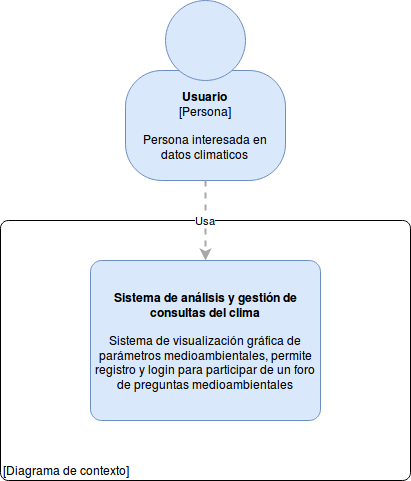

The diagram above was exported from draw.io. Its source (the exported page's mxGraphModel, read from the mxfile embedded in the PNG):
<mxGraphModel dx="636" dy="697" grid="1" gridSize="10" guides="1" tooltips="1" connect="1" arrows="1" fold="1" page="1" pageScale="1" pageWidth="827" pageHeight="1169" math="0" shadow="0">
  <root>
    <mxCell id="0" />
    <mxCell id="1" parent="0" />
    <mxCell id="bmL36jiv1VVfdlH8rcZe-1" value="" style="group;rounded=0;labelBackgroundColor=none;fillColor=none;fontColor=#000000;align=center;html=1;" vertex="1" connectable="0" parent="1">
      <mxGeometry x="245" y="50" width="160" height="180" as="geometry" />
      <C4Person as="c4" />
    </mxCell>
    <object label="&lt;b&gt;Usuario&lt;/b&gt;&lt;br&gt;&lt;div&gt;[Persona]&lt;/div&gt;&lt;div&gt;&lt;br&gt;&lt;/div&gt;&lt;div&gt;Persona interesada en datos climaticos&lt;br&gt;&lt;/div&gt;" placeholders="1" c4Name="name" c4Type="body" c4Description="Beschreibung" id="bmL36jiv1VVfdlH8rcZe-2">
      <mxCell style="rounded=1;whiteSpace=wrap;html=1;labelBackgroundColor=none;fillColor=#dae8fc;fontColor=#000000;align=center;arcSize=33;strokeColor=#6c8ebf;" vertex="1" parent="bmL36jiv1VVfdlH8rcZe-1">
        <mxGeometry y="70" width="160" height="110" as="geometry" />
        <C4Person as="c4" />
      </mxCell>
    </object>
    <mxCell id="bmL36jiv1VVfdlH8rcZe-3" value="" style="ellipse;whiteSpace=wrap;html=1;aspect=fixed;rounded=0;labelBackgroundColor=none;fillColor=#dae8fc;fontSize=12;fontColor=#000000;align=center;strokeColor=#6c8ebf;" vertex="1" parent="bmL36jiv1VVfdlH8rcZe-1">
      <mxGeometry x="40" width="80" height="80" as="geometry" />
      <C4Person as="c4" />
    </mxCell>
    <object label="&lt;br&gt;&lt;div style=&quot;text-align: left&quot;&gt;[Diagrama de contexto]&lt;/div&gt;" placeholders="1" c4Name="name" c4Type="ExecutionEnvironment" c4Application="applicationAndVersion" id="bmL36jiv1VVfdlH8rcZe-4">
      <mxCell style="rounded=1;whiteSpace=wrap;html=1;labelBackgroundColor=none;fillColor=#ffffff;fontColor=#000000;align=left;arcSize=3;strokeColor=#000000;verticalAlign=bottom;" vertex="1" parent="1">
        <mxGeometry x="120" y="270" width="410" height="260" as="geometry" />
        <C4ExecutionEnvironment as="c4" />
      </mxCell>
    </object>
    <object label="&lt;b&gt;Sistema de análisis y gestión de consultas del clima&lt;/b&gt;&lt;div&gt;&lt;br&gt;&lt;/div&gt;&lt;div&gt;Sistema de visualización gráfica de parámetros medioambientales, permite registro y login para participar de un foro de preguntas medioambientales&lt;br&gt;&lt;/div&gt;" placeholders="1" c4Name="name" c4Type="SoftwareSystem" c4Description="Beschreibung" id="bmL36jiv1VVfdlH8rcZe-14">
      <mxCell style="rounded=1;whiteSpace=wrap;html=1;labelBackgroundColor=none;fillColor=#dae8fc;fontColor=#000000;align=center;arcSize=7;strokeColor=#6c8ebf;" vertex="1" parent="1">
        <mxGeometry x="210" y="310" width="230" height="160" as="geometry" />
        <C4SoftwareSystem as="c4" />
      </mxCell>
    </object>
    <object label="Usa" c4Type="Relationship" c4Description="Beschreibung" c4Technology="technology" id="bmL36jiv1VVfdlH8rcZe-15">
      <mxCell style="edgeStyle=none;rounded=0;html=1;entryX=0.5;entryY=0;jettySize=auto;orthogonalLoop=1;strokeColor=#A8A8A8;strokeWidth=2;fontColor=#000000;jumpStyle=none;dashed=1;exitX=0.5;exitY=1;exitDx=0;exitDy=0;entryDx=0;entryDy=0;" edge="1" parent="1" source="bmL36jiv1VVfdlH8rcZe-2" target="bmL36jiv1VVfdlH8rcZe-14">
        <mxGeometry width="160" relative="1" as="geometry">
          <mxPoint x="370" y="600" as="sourcePoint" />
          <mxPoint x="280" y="550" as="targetPoint" />
        </mxGeometry>
        <C4Relationship as="c4" />
      </mxCell>
    </object>
  </root>
</mxGraphModel>